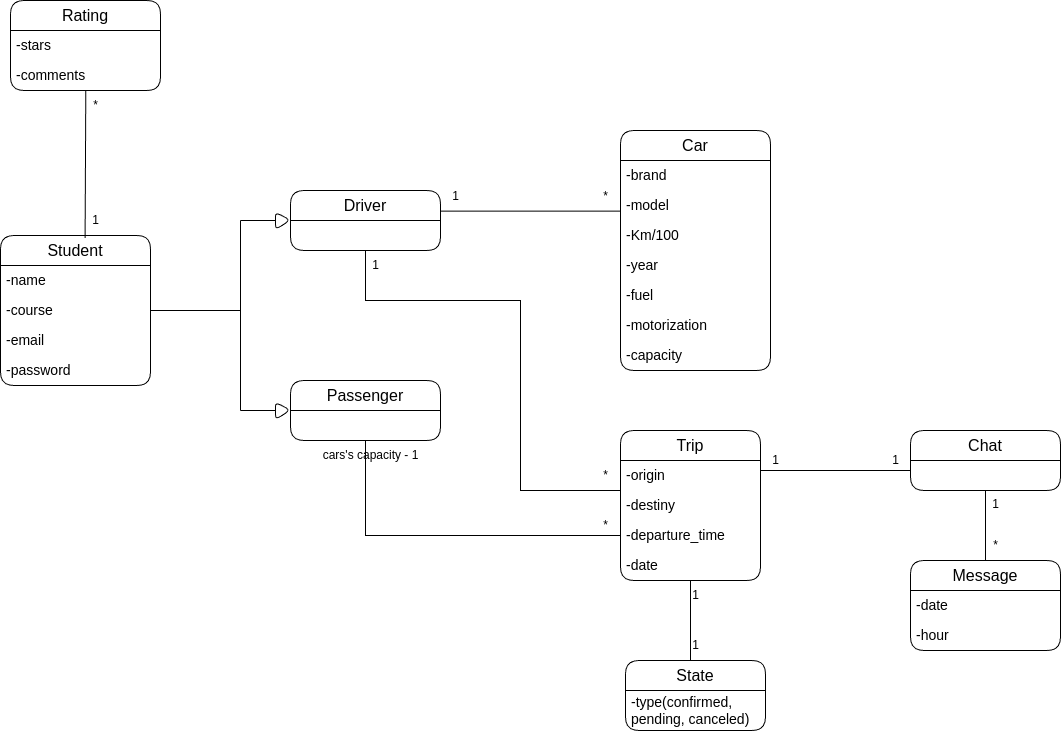

The diagram above was exported from draw.io. Its source (the exported page's mxGraphModel, read from the mxfile embedded in the PNG):
<mxGraphModel dx="1364" dy="1586" grid="1" gridSize="10" guides="1" tooltips="1" connect="1" arrows="1" fold="1" page="1" pageScale="1" pageWidth="1169" pageHeight="827" math="0" shadow="0">
  <root>
    <mxCell id="0" />
    <mxCell id="1" parent="0" />
    <mxCell id="tQyAXSpSDvByK2Q32Nd5-9" value="&lt;font style=&quot;font-size: 16px;&quot;&gt;Student&lt;/font&gt;" style="swimlane;fontStyle=0;childLayout=stackLayout;horizontal=1;startSize=30;horizontalStack=0;resizeParent=1;resizeParentMax=0;resizeLast=0;collapsible=1;marginBottom=0;whiteSpace=wrap;html=1;fillStyle=auto;rounded=1;shadow=0;glass=0;swimlaneLine=1;" parent="1" vertex="1">
      <mxGeometry x="50" y="145" width="150" height="150" as="geometry" />
    </mxCell>
    <mxCell id="tQyAXSpSDvByK2Q32Nd5-10" value="&lt;font style=&quot;font-size: 14px;&quot;&gt;-name&lt;/font&gt;" style="text;align=left;verticalAlign=middle;spacingLeft=4;spacingRight=4;overflow=hidden;points=[[0,0.5],[1,0.5]];portConstraint=eastwest;rotatable=0;whiteSpace=wrap;html=1;fillStyle=auto;rounded=1;shadow=0;glass=0;swimlaneLine=1;" parent="tQyAXSpSDvByK2Q32Nd5-9" vertex="1">
      <mxGeometry y="30" width="150" height="30" as="geometry" />
    </mxCell>
    <mxCell id="tQyAXSpSDvByK2Q32Nd5-12" value="&lt;font style=&quot;font-size: 14px;&quot;&gt;-course&lt;/font&gt;" style="text;align=left;verticalAlign=middle;spacingLeft=4;spacingRight=4;overflow=hidden;points=[[0,0.5],[1,0.5]];portConstraint=eastwest;rotatable=0;whiteSpace=wrap;html=1;fillStyle=auto;rounded=1;shadow=0;glass=0;swimlaneLine=1;" parent="tQyAXSpSDvByK2Q32Nd5-9" vertex="1">
      <mxGeometry y="60" width="150" height="30" as="geometry" />
    </mxCell>
    <mxCell id="Htw7dG5G1gAFflDwxPs5-8" value="&lt;span style=&quot;font-size: 14px;&quot;&gt;-email&lt;/span&gt;" style="text;align=left;verticalAlign=middle;spacingLeft=4;spacingRight=4;overflow=hidden;points=[[0,0.5],[1,0.5]];portConstraint=eastwest;rotatable=0;whiteSpace=wrap;html=1;fillStyle=auto;rounded=1;shadow=0;glass=0;swimlaneLine=1;" parent="tQyAXSpSDvByK2Q32Nd5-9" vertex="1">
      <mxGeometry y="90" width="150" height="30" as="geometry" />
    </mxCell>
    <mxCell id="Htw7dG5G1gAFflDwxPs5-9" value="&lt;span style=&quot;font-size: 14px;&quot;&gt;-password&lt;/span&gt;" style="text;align=left;verticalAlign=middle;spacingLeft=4;spacingRight=4;overflow=hidden;points=[[0,0.5],[1,0.5]];portConstraint=eastwest;rotatable=0;whiteSpace=wrap;html=1;fillStyle=auto;rounded=1;shadow=0;glass=0;swimlaneLine=1;" parent="tQyAXSpSDvByK2Q32Nd5-9" vertex="1">
      <mxGeometry y="120" width="150" height="30" as="geometry" />
    </mxCell>
    <mxCell id="Htw7dG5G1gAFflDwxPs5-2" value="&lt;font style=&quot;font-size: 16px;&quot;&gt;Trip&lt;/font&gt;" style="swimlane;fontStyle=0;childLayout=stackLayout;horizontal=1;startSize=30;horizontalStack=0;resizeParent=1;resizeParentMax=0;resizeLast=0;collapsible=1;marginBottom=0;whiteSpace=wrap;html=1;fillStyle=auto;rounded=1;shadow=0;glass=0;swimlaneLine=1;" parent="1" vertex="1">
      <mxGeometry x="670" y="340" width="140" height="150" as="geometry" />
    </mxCell>
    <mxCell id="Htw7dG5G1gAFflDwxPs5-3" value="&lt;span style=&quot;font-size: 14px;&quot;&gt;-origin&lt;/span&gt;" style="text;align=left;verticalAlign=middle;spacingLeft=4;spacingRight=4;overflow=hidden;points=[[0,0.5],[1,0.5]];portConstraint=eastwest;rotatable=0;whiteSpace=wrap;html=1;fillStyle=auto;rounded=1;shadow=0;glass=0;swimlaneLine=1;" parent="Htw7dG5G1gAFflDwxPs5-2" vertex="1">
      <mxGeometry y="30" width="140" height="30" as="geometry" />
    </mxCell>
    <mxCell id="Htw7dG5G1gAFflDwxPs5-4" value="&lt;span style=&quot;font-size: 14px;&quot;&gt;-destiny&lt;/span&gt;" style="text;align=left;verticalAlign=middle;spacingLeft=4;spacingRight=4;overflow=hidden;points=[[0,0.5],[1,0.5]];portConstraint=eastwest;rotatable=0;whiteSpace=wrap;html=1;fillStyle=auto;rounded=1;shadow=0;glass=0;swimlaneLine=1;" parent="Htw7dG5G1gAFflDwxPs5-2" vertex="1">
      <mxGeometry y="60" width="140" height="30" as="geometry" />
    </mxCell>
    <mxCell id="Htw7dG5G1gAFflDwxPs5-5" value="&lt;span style=&quot;font-size: 14px;&quot;&gt;-departure_time&lt;/span&gt;" style="text;align=left;verticalAlign=middle;spacingLeft=4;spacingRight=4;overflow=hidden;points=[[0,0.5],[1,0.5]];portConstraint=eastwest;rotatable=0;whiteSpace=wrap;html=1;fillStyle=auto;rounded=1;shadow=0;glass=0;swimlaneLine=1;" parent="Htw7dG5G1gAFflDwxPs5-2" vertex="1">
      <mxGeometry y="90" width="140" height="30" as="geometry" />
    </mxCell>
    <mxCell id="Htw7dG5G1gAFflDwxPs5-6" value="&lt;span style=&quot;font-size: 14px;&quot;&gt;-date&lt;/span&gt;" style="text;align=left;verticalAlign=middle;spacingLeft=4;spacingRight=4;overflow=hidden;points=[[0,0.5],[1,0.5]];portConstraint=eastwest;rotatable=0;whiteSpace=wrap;html=1;fillStyle=auto;rounded=1;shadow=0;glass=0;swimlaneLine=1;" parent="Htw7dG5G1gAFflDwxPs5-2" vertex="1">
      <mxGeometry y="120" width="140" height="30" as="geometry" />
    </mxCell>
    <mxCell id="Htw7dG5G1gAFflDwxPs5-10" value="&lt;span style=&quot;font-size: 16px;&quot;&gt;Car&lt;/span&gt;" style="swimlane;fontStyle=0;childLayout=stackLayout;horizontal=1;startSize=30;horizontalStack=0;resizeParent=1;resizeParentMax=0;resizeLast=0;collapsible=1;marginBottom=0;whiteSpace=wrap;html=1;fillStyle=auto;rounded=1;shadow=0;glass=0;swimlaneLine=1;" parent="1" vertex="1">
      <mxGeometry x="670" y="40" width="150" height="240" as="geometry" />
    </mxCell>
    <mxCell id="Htw7dG5G1gAFflDwxPs5-11" value="&lt;span style=&quot;font-size: 14px;&quot;&gt;-brand&lt;/span&gt;" style="text;align=left;verticalAlign=middle;spacingLeft=4;spacingRight=4;overflow=hidden;points=[[0,0.5],[1,0.5]];portConstraint=eastwest;rotatable=0;whiteSpace=wrap;html=1;fillStyle=auto;rounded=1;shadow=0;glass=0;swimlaneLine=1;" parent="Htw7dG5G1gAFflDwxPs5-10" vertex="1">
      <mxGeometry y="30" width="150" height="30" as="geometry" />
    </mxCell>
    <mxCell id="Htw7dG5G1gAFflDwxPs5-12" value="&lt;span style=&quot;font-size: 14px;&quot;&gt;-model&lt;/span&gt;" style="text;align=left;verticalAlign=middle;spacingLeft=4;spacingRight=4;overflow=hidden;points=[[0,0.5],[1,0.5]];portConstraint=eastwest;rotatable=0;whiteSpace=wrap;html=1;fillStyle=auto;rounded=1;shadow=0;glass=0;swimlaneLine=1;" parent="Htw7dG5G1gAFflDwxPs5-10" vertex="1">
      <mxGeometry y="60" width="150" height="30" as="geometry" />
    </mxCell>
    <mxCell id="Htw7dG5G1gAFflDwxPs5-13" value="&lt;span style=&quot;font-size: 14px;&quot;&gt;-Km/100&lt;/span&gt;" style="text;align=left;verticalAlign=middle;spacingLeft=4;spacingRight=4;overflow=hidden;points=[[0,0.5],[1,0.5]];portConstraint=eastwest;rotatable=0;whiteSpace=wrap;html=1;fillStyle=auto;rounded=1;shadow=0;glass=0;swimlaneLine=1;" parent="Htw7dG5G1gAFflDwxPs5-10" vertex="1">
      <mxGeometry y="90" width="150" height="30" as="geometry" />
    </mxCell>
    <mxCell id="Htw7dG5G1gAFflDwxPs5-14" value="&lt;span style=&quot;font-size: 14px;&quot;&gt;-year&lt;/span&gt;" style="text;align=left;verticalAlign=middle;spacingLeft=4;spacingRight=4;overflow=hidden;points=[[0,0.5],[1,0.5]];portConstraint=eastwest;rotatable=0;whiteSpace=wrap;html=1;fillStyle=auto;rounded=1;shadow=0;glass=0;swimlaneLine=1;" parent="Htw7dG5G1gAFflDwxPs5-10" vertex="1">
      <mxGeometry y="120" width="150" height="30" as="geometry" />
    </mxCell>
    <mxCell id="Htw7dG5G1gAFflDwxPs5-16" value="&lt;span style=&quot;font-size: 14px;&quot;&gt;-fuel&lt;/span&gt;" style="text;align=left;verticalAlign=middle;spacingLeft=4;spacingRight=4;overflow=hidden;points=[[0,0.5],[1,0.5]];portConstraint=eastwest;rotatable=0;whiteSpace=wrap;html=1;fillStyle=auto;rounded=1;shadow=0;glass=0;swimlaneLine=1;" parent="Htw7dG5G1gAFflDwxPs5-10" vertex="1">
      <mxGeometry y="150" width="150" height="30" as="geometry" />
    </mxCell>
    <mxCell id="Htw7dG5G1gAFflDwxPs5-17" value="&lt;span style=&quot;font-size: 14px;&quot;&gt;-motorization&lt;/span&gt;" style="text;align=left;verticalAlign=middle;spacingLeft=4;spacingRight=4;overflow=hidden;points=[[0,0.5],[1,0.5]];portConstraint=eastwest;rotatable=0;whiteSpace=wrap;html=1;fillStyle=auto;rounded=1;shadow=0;glass=0;swimlaneLine=1;" parent="Htw7dG5G1gAFflDwxPs5-10" vertex="1">
      <mxGeometry y="180" width="150" height="30" as="geometry" />
    </mxCell>
    <mxCell id="Htw7dG5G1gAFflDwxPs5-7" value="&lt;span style=&quot;font-size: 14px;&quot;&gt;-capacity&lt;/span&gt;" style="text;align=left;verticalAlign=middle;spacingLeft=4;spacingRight=4;overflow=hidden;points=[[0,0.5],[1,0.5]];portConstraint=eastwest;rotatable=0;whiteSpace=wrap;html=1;fillStyle=auto;rounded=1;shadow=0;glass=0;swimlaneLine=1;" parent="Htw7dG5G1gAFflDwxPs5-10" vertex="1">
      <mxGeometry y="210" width="150" height="30" as="geometry" />
    </mxCell>
    <mxCell id="Htw7dG5G1gAFflDwxPs5-19" value="&lt;span style=&quot;font-size: 16px;&quot;&gt;Driver&lt;/span&gt;" style="swimlane;fontStyle=0;childLayout=stackLayout;horizontal=1;startSize=30;horizontalStack=0;resizeParent=1;resizeParentMax=0;resizeLast=0;collapsible=1;marginBottom=0;whiteSpace=wrap;html=1;fillStyle=auto;rounded=1;shadow=0;glass=0;swimlaneLine=1;" parent="1" vertex="1">
      <mxGeometry x="340" y="100" width="150" height="60" as="geometry" />
    </mxCell>
    <mxCell id="Htw7dG5G1gAFflDwxPs5-24" value="&lt;span style=&quot;font-size: 16px;&quot;&gt;Passenger&lt;/span&gt;" style="swimlane;fontStyle=0;childLayout=stackLayout;horizontal=1;startSize=30;horizontalStack=0;resizeParent=1;resizeParentMax=0;resizeLast=0;collapsible=1;marginBottom=0;whiteSpace=wrap;html=1;fillStyle=auto;rounded=1;shadow=0;glass=0;swimlaneLine=1;" parent="1" vertex="1">
      <mxGeometry x="340" y="290" width="150" height="60" as="geometry" />
    </mxCell>
    <mxCell id="Htw7dG5G1gAFflDwxPs5-27" value="&lt;span style=&quot;font-size: 16px;&quot;&gt;Rating&lt;/span&gt;" style="swimlane;fontStyle=0;childLayout=stackLayout;horizontal=1;startSize=30;horizontalStack=0;resizeParent=1;resizeParentMax=0;resizeLast=0;collapsible=1;marginBottom=0;whiteSpace=wrap;html=1;fillStyle=auto;rounded=1;shadow=0;glass=0;swimlaneLine=1;" parent="1" vertex="1">
      <mxGeometry x="60" y="-90" width="150" height="90" as="geometry" />
    </mxCell>
    <mxCell id="Htw7dG5G1gAFflDwxPs5-28" value="&lt;span style=&quot;font-size: 14px;&quot;&gt;-stars&lt;/span&gt;" style="text;align=left;verticalAlign=middle;spacingLeft=4;spacingRight=4;overflow=hidden;points=[[0,0.5],[1,0.5]];portConstraint=eastwest;rotatable=0;whiteSpace=wrap;html=1;fillStyle=auto;rounded=1;shadow=0;glass=0;swimlaneLine=1;" parent="Htw7dG5G1gAFflDwxPs5-27" vertex="1">
      <mxGeometry y="30" width="150" height="30" as="geometry" />
    </mxCell>
    <mxCell id="Htw7dG5G1gAFflDwxPs5-32" value="&lt;span style=&quot;font-size: 14px;&quot;&gt;-comments&lt;/span&gt;" style="text;align=left;verticalAlign=middle;spacingLeft=4;spacingRight=4;overflow=hidden;points=[[0,0.5],[1,0.5]];portConstraint=eastwest;rotatable=0;whiteSpace=wrap;html=1;fillStyle=auto;rounded=1;shadow=0;glass=0;swimlaneLine=1;" parent="Htw7dG5G1gAFflDwxPs5-27" vertex="1">
      <mxGeometry y="60" width="150" height="30" as="geometry" />
    </mxCell>
    <mxCell id="Htw7dG5G1gAFflDwxPs5-36" value="&lt;span style=&quot;font-size: 16px;&quot;&gt;Chat&lt;/span&gt;" style="swimlane;fontStyle=0;childLayout=stackLayout;horizontal=1;startSize=30;horizontalStack=0;resizeParent=1;resizeParentMax=0;resizeLast=0;collapsible=1;marginBottom=0;whiteSpace=wrap;html=1;fillStyle=auto;rounded=1;shadow=0;glass=0;swimlaneLine=1;" parent="1" vertex="1">
      <mxGeometry x="960" y="340" width="150" height="60" as="geometry" />
    </mxCell>
    <mxCell id="Htw7dG5G1gAFflDwxPs5-40" value="&lt;span style=&quot;font-size: 16px;&quot;&gt;Message&lt;/span&gt;" style="swimlane;fontStyle=0;childLayout=stackLayout;horizontal=1;startSize=30;horizontalStack=0;resizeParent=1;resizeParentMax=0;resizeLast=0;collapsible=1;marginBottom=0;whiteSpace=wrap;html=1;fillStyle=auto;rounded=1;shadow=0;glass=0;swimlaneLine=1;" parent="1" vertex="1">
      <mxGeometry x="960" y="470" width="150" height="90" as="geometry" />
    </mxCell>
    <mxCell id="Htw7dG5G1gAFflDwxPs5-41" value="&lt;span style=&quot;font-size: 14px;&quot;&gt;-date&lt;/span&gt;" style="text;align=left;verticalAlign=middle;spacingLeft=4;spacingRight=4;overflow=hidden;points=[[0,0.5],[1,0.5]];portConstraint=eastwest;rotatable=0;whiteSpace=wrap;html=1;fillStyle=auto;rounded=1;shadow=0;glass=0;swimlaneLine=1;" parent="Htw7dG5G1gAFflDwxPs5-40" vertex="1">
      <mxGeometry y="30" width="150" height="30" as="geometry" />
    </mxCell>
    <mxCell id="Htw7dG5G1gAFflDwxPs5-42" value="&lt;span style=&quot;font-size: 14px;&quot;&gt;-hour&lt;/span&gt;" style="text;align=left;verticalAlign=middle;spacingLeft=4;spacingRight=4;overflow=hidden;points=[[0,0.5],[1,0.5]];portConstraint=eastwest;rotatable=0;whiteSpace=wrap;html=1;fillStyle=auto;rounded=1;shadow=0;glass=0;swimlaneLine=1;" parent="Htw7dG5G1gAFflDwxPs5-40" vertex="1">
      <mxGeometry y="60" width="150" height="30" as="geometry" />
    </mxCell>
    <mxCell id="Wx_WBlbiSK83C9k5e415-1" value="" style="triangle;whiteSpace=wrap;html=1;rotation=0;labelBackgroundColor=none;rounded=1;" parent="1" vertex="1">
      <mxGeometry x="325" y="121.25" width="15" height="17.5" as="geometry" />
    </mxCell>
    <mxCell id="Wx_WBlbiSK83C9k5e415-2" value="" style="triangle;whiteSpace=wrap;html=1;rotation=0;labelBackgroundColor=none;rounded=1;" parent="1" vertex="1">
      <mxGeometry x="325" y="311.25" width="15" height="17.5" as="geometry" />
    </mxCell>
    <mxCell id="Wx_WBlbiSK83C9k5e415-3" value="" style="endArrow=none;html=1;rounded=0;" parent="1" edge="1">
      <mxGeometry width="50" height="50" relative="1" as="geometry">
        <mxPoint x="290" y="320" as="sourcePoint" />
        <mxPoint x="290" y="130" as="targetPoint" />
      </mxGeometry>
    </mxCell>
    <mxCell id="Wx_WBlbiSK83C9k5e415-4" value="" style="endArrow=none;html=1;rounded=0;entryX=0;entryY=0.5;entryDx=0;entryDy=0;" parent="1" target="Wx_WBlbiSK83C9k5e415-1" edge="1">
      <mxGeometry width="50" height="50" relative="1" as="geometry">
        <mxPoint x="290" y="130" as="sourcePoint" />
        <mxPoint x="360" y="180" as="targetPoint" />
      </mxGeometry>
    </mxCell>
    <mxCell id="Wx_WBlbiSK83C9k5e415-5" value="" style="endArrow=none;html=1;rounded=0;entryX=0;entryY=0.5;entryDx=0;entryDy=0;" parent="1" target="Wx_WBlbiSK83C9k5e415-2" edge="1">
      <mxGeometry width="50" height="50" relative="1" as="geometry">
        <mxPoint x="290" y="320" as="sourcePoint" />
        <mxPoint x="320" y="328.75" as="targetPoint" />
      </mxGeometry>
    </mxCell>
    <mxCell id="Wx_WBlbiSK83C9k5e415-6" value="" style="endArrow=none;html=1;rounded=0;exitX=1;exitY=0.5;exitDx=0;exitDy=0;" parent="1" source="tQyAXSpSDvByK2Q32Nd5-12" edge="1">
      <mxGeometry width="50" height="50" relative="1" as="geometry">
        <mxPoint x="210" y="270" as="sourcePoint" />
        <mxPoint x="290" y="220" as="targetPoint" />
      </mxGeometry>
    </mxCell>
    <mxCell id="Wx_WBlbiSK83C9k5e415-7" value="" style="endArrow=none;html=1;rounded=0;entryX=0.001;entryY=-0.062;entryDx=0;entryDy=0;entryPerimeter=0;" parent="1" edge="1">
      <mxGeometry width="50" height="50" relative="1" as="geometry">
        <mxPoint x="489.85" y="120.68" as="sourcePoint" />
        <mxPoint x="669.9999999999999" y="120.67999999999986" as="targetPoint" />
      </mxGeometry>
    </mxCell>
    <mxCell id="Wx_WBlbiSK83C9k5e415-9" value="" style="endArrow=none;html=1;rounded=0;entryX=0.502;entryY=1.005;entryDx=0;entryDy=0;entryPerimeter=0;exitX=0.564;exitY=0.017;exitDx=0;exitDy=0;exitPerimeter=0;" parent="1" source="tQyAXSpSDvByK2Q32Nd5-9" target="Htw7dG5G1gAFflDwxPs5-32" edge="1">
      <mxGeometry width="50" height="50" relative="1" as="geometry">
        <mxPoint x="360" y="70" as="sourcePoint" />
        <mxPoint x="410" y="20" as="targetPoint" />
      </mxGeometry>
    </mxCell>
    <mxCell id="Wx_WBlbiSK83C9k5e415-10" value="" style="endArrow=none;html=1;rounded=0;entryX=0.5;entryY=1;entryDx=0;entryDy=0;exitX=0.004;exitY=1;exitDx=0;exitDy=0;exitPerimeter=0;" parent="1" source="Htw7dG5G1gAFflDwxPs5-3" target="Htw7dG5G1gAFflDwxPs5-19" edge="1">
      <mxGeometry width="50" height="50" relative="1" as="geometry">
        <mxPoint x="360" y="230" as="sourcePoint" />
        <mxPoint x="410" y="180" as="targetPoint" />
        <Array as="points">
          <mxPoint x="570" y="400" />
          <mxPoint x="570" y="210" />
          <mxPoint x="415" y="210" />
        </Array>
      </mxGeometry>
    </mxCell>
    <mxCell id="Wx_WBlbiSK83C9k5e415-11" value="" style="endArrow=none;html=1;rounded=0;entryX=0.5;entryY=1;entryDx=0;entryDy=0;exitX=0;exitY=0.5;exitDx=0;exitDy=0;" parent="1" source="Htw7dG5G1gAFflDwxPs5-5" target="Htw7dG5G1gAFflDwxPs5-24" edge="1">
      <mxGeometry width="50" height="50" relative="1" as="geometry">
        <mxPoint x="380" y="430" as="sourcePoint" />
        <mxPoint x="430" y="380" as="targetPoint" />
        <Array as="points">
          <mxPoint x="570" y="445" />
          <mxPoint x="415" y="445" />
        </Array>
      </mxGeometry>
    </mxCell>
    <mxCell id="Wx_WBlbiSK83C9k5e415-12" value="" style="endArrow=none;html=1;rounded=0;" parent="1" edge="1">
      <mxGeometry width="50" height="50" relative="1" as="geometry">
        <mxPoint x="810" y="380" as="sourcePoint" />
        <mxPoint x="960" y="380" as="targetPoint" />
      </mxGeometry>
    </mxCell>
    <mxCell id="Wx_WBlbiSK83C9k5e415-13" value="" style="endArrow=none;html=1;rounded=0;entryX=0.5;entryY=0;entryDx=0;entryDy=0;exitX=0.5;exitY=1;exitDx=0;exitDy=0;" parent="1" source="Htw7dG5G1gAFflDwxPs5-36" target="Htw7dG5G1gAFflDwxPs5-40" edge="1">
      <mxGeometry width="50" height="50" relative="1" as="geometry">
        <mxPoint x="840" y="510" as="sourcePoint" />
        <mxPoint x="890" y="460" as="targetPoint" />
      </mxGeometry>
    </mxCell>
    <mxCell id="Wx_WBlbiSK83C9k5e415-14" value="1" style="text;html=1;align=center;verticalAlign=middle;resizable=0;points=[];autosize=1;strokeColor=none;fillColor=none;" parent="1" vertex="1">
      <mxGeometry x="1030" y="399" width="30" height="30" as="geometry" />
    </mxCell>
    <mxCell id="Wx_WBlbiSK83C9k5e415-15" value="*" style="text;html=1;align=center;verticalAlign=middle;resizable=0;points=[];autosize=1;strokeColor=none;fillColor=none;" parent="1" vertex="1">
      <mxGeometry x="1030" y="440" width="30" height="30" as="geometry" />
    </mxCell>
    <mxCell id="Wx_WBlbiSK83C9k5e415-16" value="1" style="text;html=1;align=center;verticalAlign=middle;resizable=0;points=[];autosize=1;strokeColor=none;fillColor=none;" parent="1" vertex="1">
      <mxGeometry x="810" y="355" width="30" height="30" as="geometry" />
    </mxCell>
    <mxCell id="Wx_WBlbiSK83C9k5e415-17" value="1" style="text;html=1;align=center;verticalAlign=middle;resizable=0;points=[];autosize=1;strokeColor=none;fillColor=none;" parent="1" vertex="1">
      <mxGeometry x="930" y="355" width="30" height="30" as="geometry" />
    </mxCell>
    <mxCell id="Wx_WBlbiSK83C9k5e415-18" value="1" style="text;html=1;align=center;verticalAlign=middle;resizable=0;points=[];autosize=1;strokeColor=none;fillColor=none;" parent="1" vertex="1">
      <mxGeometry x="410" y="160" width="30" height="30" as="geometry" />
    </mxCell>
    <mxCell id="Wx_WBlbiSK83C9k5e415-19" value="*" style="text;html=1;align=center;verticalAlign=middle;resizable=0;points=[];autosize=1;strokeColor=none;fillColor=none;" parent="1" vertex="1">
      <mxGeometry x="640" y="370" width="30" height="30" as="geometry" />
    </mxCell>
    <mxCell id="Wx_WBlbiSK83C9k5e415-20" value="cars's capacity - 1" style="text;html=1;align=center;verticalAlign=middle;resizable=0;points=[];autosize=1;strokeColor=none;fillColor=none;" parent="1" vertex="1">
      <mxGeometry x="360" y="350" width="120" height="30" as="geometry" />
    </mxCell>
    <mxCell id="Wx_WBlbiSK83C9k5e415-21" value="*" style="text;html=1;align=center;verticalAlign=middle;resizable=0;points=[];autosize=1;strokeColor=none;fillColor=none;" parent="1" vertex="1">
      <mxGeometry x="640" y="420" width="30" height="30" as="geometry" />
    </mxCell>
    <mxCell id="Wx_WBlbiSK83C9k5e415-22" value="1" style="text;html=1;align=center;verticalAlign=middle;resizable=0;points=[];autosize=1;strokeColor=none;fillColor=none;" parent="1" vertex="1">
      <mxGeometry x="130" y="115" width="30" height="30" as="geometry" />
    </mxCell>
    <mxCell id="Wx_WBlbiSK83C9k5e415-23" value="*" style="text;html=1;align=center;verticalAlign=middle;resizable=0;points=[];autosize=1;strokeColor=none;fillColor=none;" parent="1" vertex="1">
      <mxGeometry x="130" width="30" height="30" as="geometry" />
    </mxCell>
    <mxCell id="Wx_WBlbiSK83C9k5e415-24" value="1" style="text;html=1;align=center;verticalAlign=middle;resizable=0;points=[];autosize=1;strokeColor=none;fillColor=none;" parent="1" vertex="1">
      <mxGeometry x="490" y="91.25" width="30" height="30" as="geometry" />
    </mxCell>
    <mxCell id="Wx_WBlbiSK83C9k5e415-27" value="*" style="text;html=1;align=center;verticalAlign=middle;resizable=0;points=[];autosize=1;strokeColor=none;fillColor=none;" parent="1" vertex="1">
      <mxGeometry x="640" y="91.25" width="30" height="30" as="geometry" />
    </mxCell>
    <mxCell id="Wx_WBlbiSK83C9k5e415-33" value="&lt;span style=&quot;font-size: 16px;&quot;&gt;State&lt;/span&gt;" style="swimlane;fontStyle=0;childLayout=stackLayout;horizontal=1;startSize=30;horizontalStack=0;resizeParent=1;resizeParentMax=0;resizeLast=0;collapsible=1;marginBottom=0;whiteSpace=wrap;html=1;fillStyle=auto;rounded=1;shadow=0;glass=0;swimlaneLine=1;" parent="1" vertex="1">
      <mxGeometry x="675" y="570" width="140" height="70" as="geometry" />
    </mxCell>
    <mxCell id="Wx_WBlbiSK83C9k5e415-34" value="&lt;span style=&quot;font-size: 14px;&quot;&gt;-type(confirmed, pending, canceled)&lt;/span&gt;" style="text;align=left;verticalAlign=middle;spacingLeft=4;spacingRight=4;overflow=hidden;points=[[0,0.5],[1,0.5]];portConstraint=eastwest;rotatable=0;whiteSpace=wrap;html=1;fillStyle=auto;rounded=1;shadow=0;glass=0;swimlaneLine=1;" parent="Wx_WBlbiSK83C9k5e415-33" vertex="1">
      <mxGeometry y="30" width="140" height="40" as="geometry" />
    </mxCell>
    <mxCell id="Wx_WBlbiSK83C9k5e415-38" value="" style="endArrow=none;html=1;rounded=0;exitX=0.464;exitY=0.003;exitDx=0;exitDy=0;exitPerimeter=0;entryX=0.5;entryY=0.993;entryDx=0;entryDy=0;entryPerimeter=0;" parent="1" source="Wx_WBlbiSK83C9k5e415-33" target="Htw7dG5G1gAFflDwxPs5-6" edge="1">
      <mxGeometry width="50" height="50" relative="1" as="geometry">
        <mxPoint x="739" y="560" as="sourcePoint" />
        <mxPoint x="710" y="520" as="targetPoint" />
      </mxGeometry>
    </mxCell>
    <mxCell id="Wx_WBlbiSK83C9k5e415-39" value="1" style="text;html=1;align=center;verticalAlign=middle;resizable=0;points=[];autosize=1;strokeColor=none;fillColor=none;" parent="1" vertex="1">
      <mxGeometry x="730" y="540" width="30" height="30" as="geometry" />
    </mxCell>
    <mxCell id="Wx_WBlbiSK83C9k5e415-40" value="1" style="text;html=1;align=center;verticalAlign=middle;resizable=0;points=[];autosize=1;strokeColor=none;fillColor=none;" parent="1" vertex="1">
      <mxGeometry x="730" y="490" width="30" height="30" as="geometry" />
    </mxCell>
  </root>
</mxGraphModel>